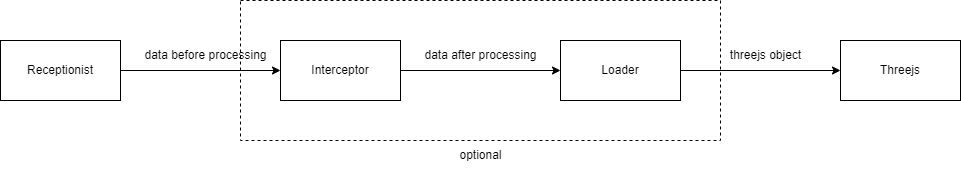

The diagram above was exported from draw.io. Its source (the exported page's mxGraphModel, read from the mxfile embedded in the PNG):
<mxGraphModel dx="1100" dy="809" grid="0" gridSize="10" guides="1" tooltips="1" connect="1" arrows="1" fold="1" page="1" pageScale="1" pageWidth="827" pageHeight="1169" math="0" shadow="0">
  <root>
    <mxCell id="0" />
    <mxCell id="1" parent="0" />
    <mxCell id="5L96iLdSYFRIV454qG3H-8" value="" style="rounded=0;whiteSpace=wrap;html=1;dashed=1;" vertex="1" parent="1">
      <mxGeometry x="320" y="200" width="480" height="140" as="geometry" />
    </mxCell>
    <mxCell id="5L96iLdSYFRIV454qG3H-4" style="edgeStyle=orthogonalEdgeStyle;rounded=0;orthogonalLoop=1;jettySize=auto;html=1;exitX=1;exitY=0.5;exitDx=0;exitDy=0;entryX=0;entryY=0.5;entryDx=0;entryDy=0;" edge="1" parent="1" source="5L96iLdSYFRIV454qG3H-1" target="5L96iLdSYFRIV454qG3H-2">
      <mxGeometry relative="1" as="geometry" />
    </mxCell>
    <mxCell id="5L96iLdSYFRIV454qG3H-1" value="Receptionist" style="rounded=0;whiteSpace=wrap;html=1;" vertex="1" parent="1">
      <mxGeometry x="80" y="240" width="120" height="60" as="geometry" />
    </mxCell>
    <mxCell id="5L96iLdSYFRIV454qG3H-5" style="edgeStyle=orthogonalEdgeStyle;rounded=0;orthogonalLoop=1;jettySize=auto;html=1;exitX=1;exitY=0.5;exitDx=0;exitDy=0;entryX=0;entryY=0.5;entryDx=0;entryDy=0;" edge="1" parent="1" source="5L96iLdSYFRIV454qG3H-2" target="5L96iLdSYFRIV454qG3H-3">
      <mxGeometry relative="1" as="geometry" />
    </mxCell>
    <mxCell id="5L96iLdSYFRIV454qG3H-2" value="Interceptor" style="rounded=0;whiteSpace=wrap;html=1;" vertex="1" parent="1">
      <mxGeometry x="360" y="240" width="120" height="60" as="geometry" />
    </mxCell>
    <mxCell id="5L96iLdSYFRIV454qG3H-11" style="edgeStyle=orthogonalEdgeStyle;rounded=0;orthogonalLoop=1;jettySize=auto;html=1;exitX=1;exitY=0.5;exitDx=0;exitDy=0;entryX=0;entryY=0.5;entryDx=0;entryDy=0;" edge="1" parent="1" source="5L96iLdSYFRIV454qG3H-3" target="5L96iLdSYFRIV454qG3H-10">
      <mxGeometry relative="1" as="geometry" />
    </mxCell>
    <mxCell id="5L96iLdSYFRIV454qG3H-3" value="Loader" style="rounded=0;whiteSpace=wrap;html=1;" vertex="1" parent="1">
      <mxGeometry x="640" y="240" width="120" height="60" as="geometry" />
    </mxCell>
    <mxCell id="5L96iLdSYFRIV454qG3H-6" value="data before processing" style="text;html=1;align=center;verticalAlign=middle;resizable=0;points=[];autosize=1;strokeColor=none;fillColor=none;" vertex="1" parent="1">
      <mxGeometry x="210" y="240" width="150" height="30" as="geometry" />
    </mxCell>
    <mxCell id="5L96iLdSYFRIV454qG3H-7" value="data after processing" style="text;html=1;align=center;verticalAlign=middle;resizable=0;points=[];autosize=1;strokeColor=none;fillColor=none;" vertex="1" parent="1">
      <mxGeometry x="490" y="240" width="140" height="30" as="geometry" />
    </mxCell>
    <mxCell id="5L96iLdSYFRIV454qG3H-9" value="optional" style="text;html=1;align=center;verticalAlign=middle;resizable=0;points=[];autosize=1;strokeColor=none;fillColor=none;" vertex="1" parent="1">
      <mxGeometry x="525" y="340" width="70" height="30" as="geometry" />
    </mxCell>
    <mxCell id="5L96iLdSYFRIV454qG3H-10" value="Threejs" style="rounded=0;whiteSpace=wrap;html=1;" vertex="1" parent="1">
      <mxGeometry x="920" y="240" width="120" height="60" as="geometry" />
    </mxCell>
    <mxCell id="5L96iLdSYFRIV454qG3H-12" value="threejs object" style="text;html=1;align=center;verticalAlign=middle;resizable=0;points=[];autosize=1;strokeColor=none;fillColor=none;" vertex="1" parent="1">
      <mxGeometry x="800" y="240" width="90" height="30" as="geometry" />
    </mxCell>
  </root>
</mxGraphModel>